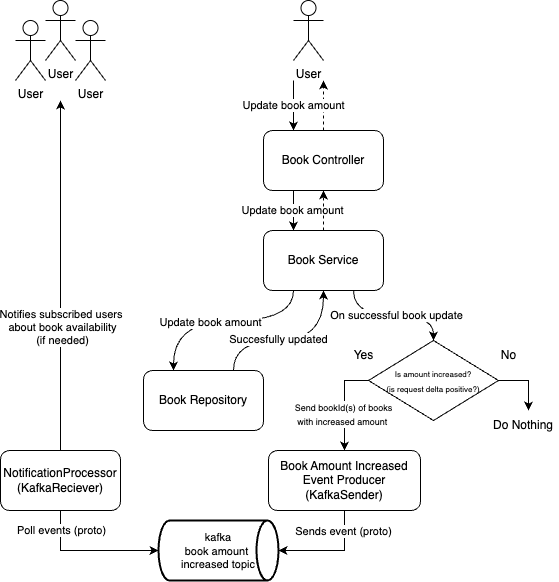

The diagram above was exported from draw.io. Its source (the exported page's mxGraphModel, read from the mxfile embedded in the PNG):
<mxGraphModel dx="955" dy="539" grid="1" gridSize="10" guides="1" tooltips="1" connect="1" arrows="1" fold="1" page="1" pageScale="1" pageWidth="850" pageHeight="1100" math="0" shadow="0">
  <root>
    <mxCell id="0" />
    <mxCell id="1" parent="0" />
    <mxCell id="WwVTzC6zP2BIpqKonEb1-4" value="User&lt;div&gt;&lt;br&gt;&lt;/div&gt;" style="shape=umlActor;verticalLabelPosition=bottom;verticalAlign=top;outlineConnect=0;html=1;" vertex="1" parent="1">
      <mxGeometry x="523" y="90" width="30" height="60" as="geometry" />
    </mxCell>
    <mxCell id="WwVTzC6zP2BIpqKonEb1-8" style="edgeStyle=orthogonalEdgeStyle;rounded=0;orthogonalLoop=1;jettySize=auto;html=1;exitX=0.25;exitY=1;exitDx=0;exitDy=0;entryX=0.25;entryY=0;entryDx=0;entryDy=0;" edge="1" parent="1" source="WwVTzC6zP2BIpqKonEb1-5" target="WwVTzC6zP2BIpqKonEb1-6">
      <mxGeometry relative="1" as="geometry">
        <Array as="points">
          <mxPoint x="523" y="310" />
          <mxPoint x="523" y="310" />
        </Array>
      </mxGeometry>
    </mxCell>
    <mxCell id="WwVTzC6zP2BIpqKonEb1-15" value="Update book amount" style="edgeLabel;html=1;align=center;verticalAlign=middle;resizable=0;points=[];" vertex="1" connectable="0" parent="WwVTzC6zP2BIpqKonEb1-8">
      <mxGeometry x="0.0052" y="-1" relative="1" as="geometry">
        <mxPoint as="offset" />
      </mxGeometry>
    </mxCell>
    <mxCell id="WwVTzC6zP2BIpqKonEb1-24" style="edgeStyle=orthogonalEdgeStyle;rounded=0;orthogonalLoop=1;jettySize=auto;html=1;exitX=0.5;exitY=0;exitDx=0;exitDy=0;endSize=6;dashed=1;" edge="1" parent="1" source="WwVTzC6zP2BIpqKonEb1-5">
      <mxGeometry relative="1" as="geometry">
        <mxPoint x="553" y="170" as="targetPoint" />
      </mxGeometry>
    </mxCell>
    <mxCell id="WwVTzC6zP2BIpqKonEb1-5" value="Book Controller" style="rounded=1;whiteSpace=wrap;html=1;" vertex="1" parent="1">
      <mxGeometry x="493" y="220" width="120" height="60" as="geometry" />
    </mxCell>
    <mxCell id="WwVTzC6zP2BIpqKonEb1-11" style="rounded=0;orthogonalLoop=1;jettySize=auto;html=1;exitX=0.25;exitY=1;exitDx=0;exitDy=0;entryX=0.25;entryY=0;entryDx=0;entryDy=0;strokeColor=default;edgeStyle=orthogonalEdgeStyle;curved=1;" edge="1" parent="1" source="WwVTzC6zP2BIpqKonEb1-6" target="WwVTzC6zP2BIpqKonEb1-9">
      <mxGeometry relative="1" as="geometry">
        <Array as="points">
          <mxPoint x="523" y="410" />
          <mxPoint x="403" y="410" />
        </Array>
      </mxGeometry>
    </mxCell>
    <mxCell id="WwVTzC6zP2BIpqKonEb1-14" value="Update book amount" style="edgeLabel;html=1;align=center;verticalAlign=middle;resizable=0;points=[];" vertex="1" connectable="0" parent="WwVTzC6zP2BIpqKonEb1-11">
      <mxGeometry x="0.1272" y="2" relative="1" as="geometry">
        <mxPoint as="offset" />
      </mxGeometry>
    </mxCell>
    <mxCell id="WwVTzC6zP2BIpqKonEb1-17" style="edgeStyle=orthogonalEdgeStyle;rounded=0;orthogonalLoop=1;jettySize=auto;html=1;exitX=0.75;exitY=1;exitDx=0;exitDy=0;entryX=0.5;entryY=0;entryDx=0;entryDy=0;curved=1;" edge="1" parent="1" source="WwVTzC6zP2BIpqKonEb1-6" target="WwVTzC6zP2BIpqKonEb1-16">
      <mxGeometry relative="1" as="geometry" />
    </mxCell>
    <mxCell id="WwVTzC6zP2BIpqKonEb1-18" value="On successful book update" style="edgeLabel;html=1;align=center;verticalAlign=middle;resizable=0;points=[];" vertex="1" connectable="0" parent="WwVTzC6zP2BIpqKonEb1-17">
      <mxGeometry x="-0.0424" relative="1" as="geometry">
        <mxPoint x="5" as="offset" />
      </mxGeometry>
    </mxCell>
    <mxCell id="WwVTzC6zP2BIpqKonEb1-25" style="edgeStyle=orthogonalEdgeStyle;rounded=0;orthogonalLoop=1;jettySize=auto;html=1;exitX=0.5;exitY=0;exitDx=0;exitDy=0;entryX=0.5;entryY=1;entryDx=0;entryDy=0;dashed=1;" edge="1" parent="1" source="WwVTzC6zP2BIpqKonEb1-6" target="WwVTzC6zP2BIpqKonEb1-5">
      <mxGeometry relative="1" as="geometry" />
    </mxCell>
    <mxCell id="WwVTzC6zP2BIpqKonEb1-6" value="Book Service" style="rounded=1;whiteSpace=wrap;html=1;" vertex="1" parent="1">
      <mxGeometry x="493" y="320" width="120" height="60" as="geometry" />
    </mxCell>
    <mxCell id="WwVTzC6zP2BIpqKonEb1-7" value="Update book amount" style="endArrow=classic;html=1;rounded=0;entryX=0.25;entryY=0;entryDx=0;entryDy=0;" edge="1" parent="1" target="WwVTzC6zP2BIpqKonEb1-5">
      <mxGeometry x="0.0115" width="50" height="50" relative="1" as="geometry">
        <mxPoint x="523" y="170" as="sourcePoint" />
        <mxPoint x="708" y="280" as="targetPoint" />
        <mxPoint as="offset" />
      </mxGeometry>
    </mxCell>
    <mxCell id="WwVTzC6zP2BIpqKonEb1-12" style="rounded=0;orthogonalLoop=1;jettySize=auto;html=1;exitX=0.75;exitY=0;exitDx=0;exitDy=0;entryX=0.5;entryY=1;entryDx=0;entryDy=0;edgeStyle=orthogonalEdgeStyle;curved=1;" edge="1" parent="1" source="WwVTzC6zP2BIpqKonEb1-9" target="WwVTzC6zP2BIpqKonEb1-6">
      <mxGeometry relative="1" as="geometry">
        <Array as="points">
          <mxPoint x="463" y="430" />
          <mxPoint x="553" y="430" />
        </Array>
      </mxGeometry>
    </mxCell>
    <mxCell id="WwVTzC6zP2BIpqKonEb1-13" value="Succesfully updated" style="edgeLabel;html=1;align=center;verticalAlign=middle;resizable=0;points=[];" vertex="1" connectable="0" parent="WwVTzC6zP2BIpqKonEb1-12">
      <mxGeometry x="-0.1245" y="1" relative="1" as="geometry">
        <mxPoint as="offset" />
      </mxGeometry>
    </mxCell>
    <mxCell id="WwVTzC6zP2BIpqKonEb1-9" value="Book Repository" style="rounded=1;whiteSpace=wrap;html=1;" vertex="1" parent="1">
      <mxGeometry x="373" y="460" width="120" height="60" as="geometry" />
    </mxCell>
    <mxCell id="WwVTzC6zP2BIpqKonEb1-10" value="Book Amount Increased Event Producer&lt;div&gt;(KafkaSender)&lt;/div&gt;" style="rounded=1;whiteSpace=wrap;html=1;" vertex="1" parent="1">
      <mxGeometry x="498" y="540" width="152" height="60" as="geometry" />
    </mxCell>
    <mxCell id="WwVTzC6zP2BIpqKonEb1-31" style="edgeStyle=orthogonalEdgeStyle;rounded=0;orthogonalLoop=1;jettySize=auto;html=1;exitX=0;exitY=0.5;exitDx=0;exitDy=0;" edge="1" parent="1" source="WwVTzC6zP2BIpqKonEb1-16" target="WwVTzC6zP2BIpqKonEb1-10">
      <mxGeometry relative="1" as="geometry" />
    </mxCell>
    <mxCell id="WwVTzC6zP2BIpqKonEb1-32" value="&lt;font style=&quot;font-size: 9px;&quot;&gt;Send bookId(s) of books&lt;br&gt;with increased amount&amp;nbsp;&lt;/font&gt;" style="edgeLabel;html=1;align=center;verticalAlign=middle;resizable=0;points=[];" vertex="1" connectable="0" parent="WwVTzC6zP2BIpqKonEb1-31">
      <mxGeometry x="0.2354" y="-1" relative="1" as="geometry">
        <mxPoint as="offset" />
      </mxGeometry>
    </mxCell>
    <mxCell id="WwVTzC6zP2BIpqKonEb1-16" value="&lt;font style=&quot;font-size: 8px;&quot;&gt;Is amount increased?&lt;br&gt;(is request delta positive?)&lt;/font&gt;" style="rhombus;whiteSpace=wrap;html=1;" vertex="1" parent="1">
      <mxGeometry x="598" y="430" width="130" height="80" as="geometry" />
    </mxCell>
    <mxCell id="WwVTzC6zP2BIpqKonEb1-20" value="Yes" style="text;html=1;align=center;verticalAlign=middle;resizable=0;points=[];autosize=1;strokeColor=none;fillColor=none;" vertex="1" parent="1">
      <mxGeometry x="573" y="430" width="40" height="30" as="geometry" />
    </mxCell>
    <mxCell id="WwVTzC6zP2BIpqKonEb1-28" value="No" style="text;html=1;align=center;verticalAlign=middle;resizable=0;points=[];autosize=1;strokeColor=none;fillColor=none;" vertex="1" parent="1">
      <mxGeometry x="718" y="430" width="40" height="30" as="geometry" />
    </mxCell>
    <mxCell id="WwVTzC6zP2BIpqKonEb1-29" value="" style="endArrow=classic;html=1;rounded=0;exitX=1;exitY=0.5;exitDx=0;exitDy=0;" edge="1" parent="1" source="WwVTzC6zP2BIpqKonEb1-16">
      <mxGeometry width="50" height="50" relative="1" as="geometry">
        <mxPoint x="578" y="510" as="sourcePoint" />
        <mxPoint x="758" y="500" as="targetPoint" />
        <Array as="points">
          <mxPoint x="758" y="470" />
        </Array>
      </mxGeometry>
    </mxCell>
    <mxCell id="WwVTzC6zP2BIpqKonEb1-30" value="Do Nothing" style="text;html=1;align=center;verticalAlign=middle;whiteSpace=wrap;rounded=0;" vertex="1" parent="1">
      <mxGeometry x="718" y="500" width="70" height="30" as="geometry" />
    </mxCell>
    <mxCell id="WwVTzC6zP2BIpqKonEb1-37" value="&lt;font style=&quot;font-size: 11px;&quot;&gt;kafka&lt;br&gt;book amount&amp;nbsp;&lt;/font&gt;&lt;div style=&quot;font-size: 11px;&quot;&gt;&lt;font style=&quot;font-size: 11px;&quot;&gt;increased topic&lt;/font&gt;&lt;/div&gt;" style="strokeWidth=2;html=1;shape=mxgraph.flowchart.direct_data;whiteSpace=wrap;" vertex="1" parent="1">
      <mxGeometry x="388" y="610" width="120" height="60" as="geometry" />
    </mxCell>
    <mxCell id="WwVTzC6zP2BIpqKonEb1-38" style="edgeStyle=orthogonalEdgeStyle;rounded=0;orthogonalLoop=1;jettySize=auto;html=1;entryX=1;entryY=0.5;entryDx=0;entryDy=0;entryPerimeter=0;" edge="1" parent="1" source="WwVTzC6zP2BIpqKonEb1-10" target="WwVTzC6zP2BIpqKonEb1-37">
      <mxGeometry relative="1" as="geometry" />
    </mxCell>
    <mxCell id="WwVTzC6zP2BIpqKonEb1-39" value="Sends event (proto)" style="edgeLabel;html=1;align=center;verticalAlign=middle;resizable=0;points=[];" vertex="1" connectable="0" parent="WwVTzC6zP2BIpqKonEb1-38">
      <mxGeometry x="-0.1937" y="-2" relative="1" as="geometry">
        <mxPoint x="2" y="-17" as="offset" />
      </mxGeometry>
    </mxCell>
    <mxCell id="WwVTzC6zP2BIpqKonEb1-44" style="edgeStyle=orthogonalEdgeStyle;rounded=0;orthogonalLoop=1;jettySize=auto;html=1;exitX=0.5;exitY=0;exitDx=0;exitDy=0;" edge="1" parent="1" source="WwVTzC6zP2BIpqKonEb1-40">
      <mxGeometry relative="1" as="geometry">
        <mxPoint x="290" y="190" as="targetPoint" />
      </mxGeometry>
    </mxCell>
    <mxCell id="WwVTzC6zP2BIpqKonEb1-46" value="Notifies subscribed users&amp;nbsp;&lt;div&gt;about book availability&lt;/div&gt;&lt;div&gt;(if needed)&lt;/div&gt;" style="edgeLabel;html=1;align=center;verticalAlign=middle;resizable=0;points=[];" vertex="1" connectable="0" parent="WwVTzC6zP2BIpqKonEb1-44">
      <mxGeometry x="-0.2947" y="-2" relative="1" as="geometry">
        <mxPoint as="offset" />
      </mxGeometry>
    </mxCell>
    <mxCell id="WwVTzC6zP2BIpqKonEb1-40" value="NotificationProcessor&lt;div&gt;(KafkaReciever)&lt;/div&gt;" style="rounded=1;whiteSpace=wrap;html=1;" vertex="1" parent="1">
      <mxGeometry x="230" y="540" width="120" height="60" as="geometry" />
    </mxCell>
    <mxCell id="WwVTzC6zP2BIpqKonEb1-41" style="edgeStyle=orthogonalEdgeStyle;rounded=0;orthogonalLoop=1;jettySize=auto;html=1;exitX=0.5;exitY=1;exitDx=0;exitDy=0;entryX=0;entryY=0.5;entryDx=0;entryDy=0;entryPerimeter=0;" edge="1" parent="1" source="WwVTzC6zP2BIpqKonEb1-40" target="WwVTzC6zP2BIpqKonEb1-37">
      <mxGeometry relative="1" as="geometry" />
    </mxCell>
    <mxCell id="WwVTzC6zP2BIpqKonEb1-42" value="Poll events (proto)" style="edgeLabel;html=1;align=center;verticalAlign=middle;resizable=0;points=[];" vertex="1" connectable="0" parent="WwVTzC6zP2BIpqKonEb1-41">
      <mxGeometry x="-0.143" y="-3" relative="1" as="geometry">
        <mxPoint x="-19" y="-23" as="offset" />
      </mxGeometry>
    </mxCell>
    <mxCell id="WwVTzC6zP2BIpqKonEb1-43" value="User&lt;div&gt;&lt;br&gt;&lt;/div&gt;" style="shape=umlActor;verticalLabelPosition=bottom;verticalAlign=top;outlineConnect=0;html=1;" vertex="1" parent="1">
      <mxGeometry x="275" y="90" width="30" height="60" as="geometry" />
    </mxCell>
    <mxCell id="WwVTzC6zP2BIpqKonEb1-47" value="User&lt;div&gt;&lt;br&gt;&lt;/div&gt;" style="shape=umlActor;verticalLabelPosition=bottom;verticalAlign=top;outlineConnect=0;html=1;" vertex="1" parent="1">
      <mxGeometry x="245" y="110" width="30" height="60" as="geometry" />
    </mxCell>
    <mxCell id="WwVTzC6zP2BIpqKonEb1-48" value="User&lt;div&gt;&lt;br&gt;&lt;/div&gt;" style="shape=umlActor;verticalLabelPosition=bottom;verticalAlign=top;outlineConnect=0;html=1;" vertex="1" parent="1">
      <mxGeometry x="305" y="110" width="30" height="60" as="geometry" />
    </mxCell>
  </root>
</mxGraphModel>